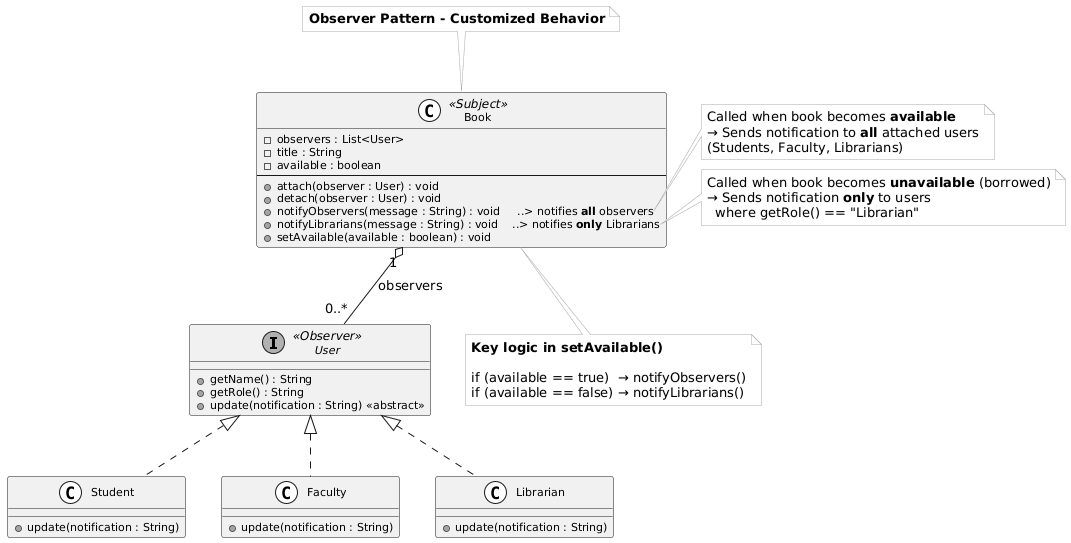

The diagram above was rendered by PlantUML. Its source (embedded in the PNG):
@startuml
skinparam monochrome true
skinparam shadowing false
skinparam classFontSize 13
skinparam stereotypeCBackgroundColor White
skinparam classAttributeFontSize 11
skinparam NoteBackgroundColor #f8f8f8
skinparam NoteBorderColor #aaaaaa

' ────────────────────────────────────────────────
'               Observer Interface
' ────────────────────────────────────────────────
interface User <<Observer>> {
  + getName() : String
  + getRole() : String
  + update(notification : String) <<abstract>>
}

' ────────────────────────────────────────────────
'             Concrete Observers
' ────────────────────────────────────────────────
class Student {
  + update(notification : String)
}

class Faculty {
  + update(notification : String)
}

class Librarian {
  + update(notification : String)
}

' ────────────────────────────────────────────────
'                   Subject
' ────────────────────────────────────────────────
class Book <<Subject>> {
  - observers : List<User>
  - title : String
  - available : boolean
  --
  + attach(observer : User) : void
  + detach(observer : User) : void
  + notifyObservers(message : String) : void     ..> notifies **all** observers
  + notifyLibrarians(message : String) : void    ..> notifies **only** Librarians
  + setAvailable(available : boolean) : void
}

' ────────────────────────────────────────────────
'              Relationships
' ────────────────────────────────────────────────
User <|.. Student
User <|.. Faculty
User <|.. Librarian

Book "1" o-- "0..*" User : observers

' ────────────────────────────────────────────────
'                    Notes
' ────────────────────────────────────────────────
note top of Book
  **Observer Pattern - Customized Behavior**
end note

note right of Book::notifyObservers
  Called when book becomes **available**
  → Sends notification to **all** attached users
  (Students, Faculty, Librarians)
end note

note right of Book::notifyLibrarians
  Called when book becomes **unavailable** (borrowed)
  → Sends notification **only** to users
    where getRole() == "Librarian"
end note

note bottom of Book
  **Key logic in setAvailable()**
  
  if (available == true)  → notifyObservers()
  if (available == false) → notifyLibrarians()
end note
@enduml